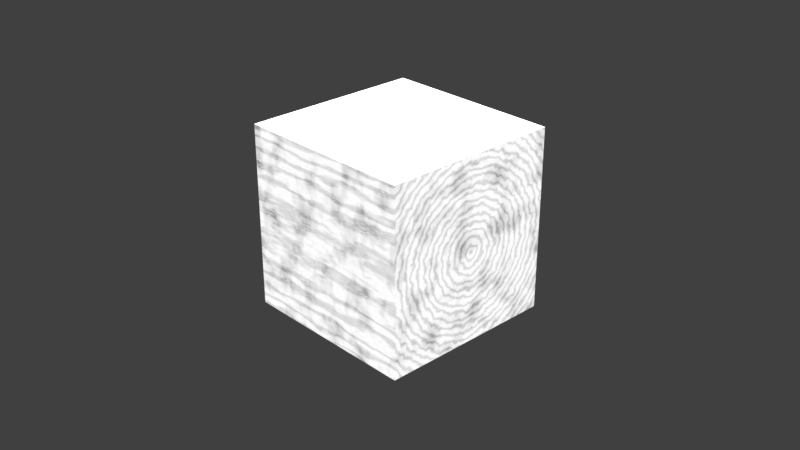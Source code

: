 # Source: Wood.blend  (saved by Blender 3.6.11; exported with 4.5.12 LTS)
import bpy
from mathutils import Matrix  # noqa: F401  (used for matrix-valued properties, if any)

bpy.ops.wm.read_factory_settings(use_empty=True)
scene = bpy.context.scene
scene.name = 'Scene'

# ---- collections
col_collection = bpy.data.collections.new('Collection'); scene.collection.children.link(col_collection)

# ---- images (referenced by path relative to the original .blend; pixels are not part of the script)
import os
ASSET_DIR = os.environ.get("B2B_ASSET_DIR", "")  # directory of the original .blend (textures are referenced by path, not embedded)
HERE = os.path.dirname(os.path.abspath(__file__))  # packed textures are extracted next to this script under _unpacked/

def load_image(name, relpath, width, height, colorspace="sRGB"):
    """Load a texture the original file referenced (path relative to the .blend, or extracted next to this script)."""
    p = next((c for c in (os.path.join(HERE, relpath), os.path.join(ASSET_DIR, relpath)) if relpath and os.path.exists(c)), "")
    if p:
        img = bpy.data.images.load(p, check_existing=True)
        img.name = name
    else:  # same state as the original file: an image datablock whose file is absent (Cycles renders it pink)
        img = bpy.data.images.new(name, width, height)
        img.source = "FILE"
        img.filepath = "//" + (relpath or name)
    img.colorspace_settings.name = colorspace
    return img
img_normal = load_image('Normal', 'Wood Normal.png', 1024, 1024, 'sRGB')
img_diffuse = load_image('Diffuse', 'Wood Diffuse.png', 1024, 1024, 'sRGB')

# ---- materials (node trees are filled in below, after node groups)
mat_material = bpy.data.materials.new('Material')
mat_material_001 = bpy.data.materials.new('Material.001')

# ---- material node trees
mat_material.use_nodes = True; mat_material.node_tree.nodes.clear()
_N = mat_material.node_tree.nodes; _L = mat_material.node_tree.links
n0 = _N.new('ShaderNodeTexWave'); n0.name = 'Wave Texture'; n0.location = (-669, 233)
n0.wave_type = 'RINGS'
n0.inputs[1].default_value = 1.0
n0.inputs[2].default_value = 5.4
n0.inputs[3].default_value = 9.6
n0.inputs[4].default_value = 2.4
n1 = _N.new('ShaderNodeMapping'); n1.name = 'Mapping'; n1.location = (-927, 241)
n1.inputs[3].default_value = (1.0, 4.0, 4.0)
n2 = _N.new('ShaderNodeTexCoord'); n2.name = 'Texture Coordinate'; n2.location = (-1227, 263)
n3 = _N.new('ShaderNodeTexNoise'); n3.name = 'Noise Texture'; n3.location = (-670, -161)
n4 = _N.new('ShaderNodeValToRGB'); n4.name = 'Color Ramp'; n4.location = (-415, 201)
while len(n4.color_ramp.elements) > 1: n4.color_ramp.elements.remove(n4.color_ramp.elements[-1])
n4.color_ramp.elements[0].position = 0.0; n4.color_ramp.elements[0].color = (0.3757, 0.3757, 0.3757, 1.0)
_e = n4.color_ramp.elements.new(0.6091); _e.color = (1.0, 1.0, 1.0, 1.0)
n5 = _N.new('ShaderNodeMapping'); n5.name = 'Mapping.001'; n5.location = (-923, -160)
n5.inputs[3].default_value = (1.0, 0.7, 0.7)
n6 = _N.new('ShaderNodeMapping'); n6.name = 'Mapping.002'; n6.location = (-909, -531)
n6.inputs[3].default_value = (0.25, 2.0, 2.0)
n7 = _N.new('ShaderNodeValToRGB'); n7.name = 'Color Ramp.001'; n7.location = (-450, -110)
while len(n7.color_ramp.elements) > 1: n7.color_ramp.elements.remove(n7.color_ramp.elements[-1])
n7.color_ramp.elements[0].position = 0.2227; n7.color_ramp.elements[0].color = (0.0, 0.0, 0.0, 1.0)
_e = n7.color_ramp.elements.new(0.5318); _e.color = (1.0, 1.0, 1.0, 1.0)
n8 = _N.new('ShaderNodeTexVoronoi'); n8.name = 'Voronoi Texture'; n8.location = (-663, -549)
n8.inputs[2].default_value = 100.0
n9 = _N.new('ShaderNodeMath'); n9.name = 'Math'; n9.location = (-97, -251)
n9.operation = 'MULTIPLY'
n9.inputs[1].default_value = 0.8
n10 = _N.new('ShaderNodeValToRGB'); n10.name = 'Color Ramp.002'; n10.location = (-397, -458)
while len(n10.color_ramp.elements) > 1: n10.color_ramp.elements.remove(n10.color_ramp.elements[-1])
n10.color_ramp.elements[0].position = 0.1591; n10.color_ramp.elements[0].color = (1.0, 1.0, 1.0, 1.0)
_e = n10.color_ramp.elements.new(0.2773); _e.color = (0.0, 0.0, 0.0, 1.0)
n11 = _N.new('ShaderNodeMix'); n11.name = 'Mix'; n11.location = (-70, 173)
n11.data_type = 'RGBA'
n11.inputs[0].default_value = 0.4917
n12 = _N.new('ShaderNodeMix'); n12.name = 'Mix.002'; n12.location = (160, -461)
n12.data_type = 'RGBA'
n12.inputs[0].default_value = 0.5917
n13 = _N.new('ShaderNodeBump'); n13.name = 'Bump'; n13.location = (388, -524)
n13.inputs[0].default_value = 0.6333
n13.inputs[1].default_value = 1.0
n13.inputs[2].default_value = 1.0
n14 = _N.new('ShaderNodeInvert'); n14.name = 'Invert Color'; n14.location = (-75, -538)
n15 = _N.new('ShaderNodeBsdfPrincipled'); n15.name = 'Principled BSDF'; n15.location = (984, 122)
n15.distribution = 'GGX'
n15.subsurface_method = 'RANDOM_WALK_SKIN'
n15.inputs[2].default_value = 1.0
n15.inputs[3].default_value = 1.45
n15.inputs[13].default_value = 0.0
n15.inputs[27].default_value = (0.0, 0.0, 0.0, 1.0)
n15.inputs[28].default_value = 1.0
n16 = _N.new('ShaderNodeOutputMaterial'); n16.name = 'Material Output'; n16.location = (1274, 122)
n17 = _N.new('ShaderNodeMix'); n17.name = 'Mix.001'; n17.location = (283, 131)
n17.data_type = 'RGBA'
n17.inputs[7].default_value = (0.8458, 0.8458, 0.8458, 1.0)
n18 = _N.new('ShaderNodeMix'); n18.name = 'Mix.003'; n18.location = (518, 116)
n18.data_type = 'RGBA'
n18.blend_type = 'MULTIPLY'
n18.inputs[0].default_value = 1.0
n18.inputs[7].default_value = (0.8458, 0.626, 0.2711, 1.0)
_L.new(n2.outputs[3], n1.inputs[0])
_L.new(n1.outputs[0], n0.inputs[0])
_L.new(n0.outputs[1], n4.inputs[0])
_L.new(n2.outputs[3], n5.inputs[0])
_L.new(n5.outputs[0], n3.inputs[0])
_L.new(n3.outputs[0], n7.inputs[0])
_L.new(n4.outputs[0], n11.inputs[2])
_L.new(n4.outputs[0], n11.inputs[6])
_L.new(n7.outputs[0], n11.inputs[7])
_L.new(n6.outputs[0], n8.inputs[0])
_L.new(n2.outputs[3], n6.inputs[0])
_L.new(n8.outputs[1], n10.inputs[0])
_L.new(n11.outputs[2], n17.inputs[6])
_L.new(n10.outputs[0], n9.inputs[0])
_L.new(n9.outputs[0], n17.inputs[0])
_L.new(n14.outputs[0], n12.inputs[7])
_L.new(n11.outputs[2], n12.inputs[6])
_L.new(n12.outputs[2], n13.inputs[3])
_L.new(n13.outputs[0], n15.inputs[5])
_L.new(n10.outputs[0], n14.inputs[1])
_L.new(n17.outputs[2], n18.inputs[6])
_L.new(n17.outputs[2], n15.inputs[0])
_L.new(n17.outputs[2], n16.inputs[0])
n16.is_active_output = True
mat_material_001.use_nodes = True; mat_material_001.node_tree.nodes.clear()
_N = mat_material_001.node_tree.nodes; _L = mat_material_001.node_tree.links
n0 = _N.new('ShaderNodeBsdfPrincipled'); n0.name = 'Principled BSDF'; n0.location = (10, 300)
n0.distribution = 'GGX'
n0.subsurface_method = 'RANDOM_WALK_SKIN'
n0.inputs[3].default_value = 1.45
n0.inputs[27].default_value = (0.0, 0.0, 0.0, 1.0)
n0.inputs[28].default_value = 1.0
n1 = _N.new('ShaderNodeOutputMaterial'); n1.name = 'Material Output'; n1.location = (300, 300)
n2 = _N.new('ShaderNodeTexImage'); n2.name = 'Image Texture.001'; n2.location = (-443, -12)
n2.image = img_normal
n3 = _N.new('ShaderNodeTexImage'); n3.name = 'Image Texture'; n3.location = (-667, 171)
n3.image = img_diffuse
_L.new(n0.outputs[0], n1.inputs[0])
n1.is_active_output = True

# ---- world
world_world = bpy.data.worlds.new('World'); scene.world = world_world
world_world.use_nodes = True; world_world.node_tree.nodes.clear()
_N = world_world.node_tree.nodes; _L = world_world.node_tree.links
n0 = _N.new('ShaderNodeOutputWorld'); n0.name = 'World Output'; n0.location = (300, 300)
n1 = _N.new('ShaderNodeBackground'); n1.name = 'Background'; n1.location = (10, 300)
n1.inputs[0].default_value = (0.05088, 0.05088, 0.05088, 1.0)
_L.new(n1.outputs[0], n0.inputs[0])
n0.is_active_output = True
world_world.color = (0.05088, 0.05088, 0.05088)
world_world.use_sun_shadow = False
world_world.sun_shadow_jitter_overblur = 0.0

# ---- cameras
cam_camera = bpy.data.cameras.new('Camera')
cam_camera.clip_end = 100.0
cam_camera.ortho_scale = 7.314

# ---- lights
light_light = bpy.data.lights.new('Light', 'SUN')
light_light.transmission_factor = 0.0
light_light.angle = 3.142
light_light.shadow_soft_size = 0.1
light_light.shadow_cascade_max_distance = 1000.0
light_area = bpy.data.lights.new('Area', 'AREA')
light_area.transmission_factor = 0.0
light_area.energy = 7.854
light_area.shadow_maximum_resolution = 0.006
light_area.use_absolute_resolution = True
light_area.size = 1.0
light_area.size_y = 1.0

# ---- meshes
me_plane = bpy.data.meshes.new('Plane')
me_plane.from_pydata([(-1.0, -1.0, -1.0), (1.0, -1.0, -1.0), (-1.0, 1.0, -1.0), (1.0, 1.0, -1.0), (-1.0, -1.0, 1.0), (1.0, -1.0, 1.0), (-1.0, 1.0, 1.0), (1.0, 1.0, 1.0)], [], [(0, 2, 3, 1), (4, 5, 7, 6), (0, 1, 5, 4), (1, 3, 7, 5), (2, 0, 4, 6), (3, 2, 6, 7)])
_uv = me_plane.uv_layers.new(name='UVMap')
_uv.uv.foreach_set('vector', [0.9999, 0.9999, 0.9999, 0.0001, 9.995e-05, 0.0001002, 0.0001001, 0.9999, 0.9999, 0.9999, 0.0001001, 0.9999, 9.995e-05, 0.0001002, 0.9999, 0.0001, 0.9999, 0.9999, 0.0001001, 0.9999, 0.0001001, 0.9999, 0.9999, 0.9999, 0.0001001, 0.9999, 9.995e-05, 0.0001002, 9.995e-05, 0.0001002, 0.0001001, 0.9999, 0.9999, 0.0001, 0.9999, 0.9999, 0.9999, 0.9999, 0.9999, 0.0001, 9.995e-05, 0.0001002, 0.9999, 0.0001, 0.9999, 0.0001, 9.995e-05, 0.0001002])
me_plane.materials.append(mat_material)
me_plane.update()
me_plane_002 = bpy.data.meshes.new('Plane.002')
me_plane_002.from_pydata([(-1.0, -1.0, 0.0), (1.0, -1.0, 0.0), (-1.0, 1.0, 0.0), (1.0, 1.0, 0.0)], [], [(0, 1, 3, 2)])
_uv = me_plane_002.uv_layers.new(name='UVMap')
_uv.uv.foreach_set('vector', [0.0, 0.0, 1.0, 0.0, 1.0, 1.0, 0.0, 1.0])
me_plane_002.materials.append(mat_material_001)
me_plane_002.update()

# ---- objects
ob_light = bpy.data.objects.new('Light', light_light)
ob_camera = bpy.data.objects.new('Camera', cam_camera)
ob_plane = bpy.data.objects.new('Plane', me_plane)
ob_area = bpy.data.objects.new('Area', light_area)
ob_plane_001 = bpy.data.objects.new('Plane.001', me_plane_002)

# ---- transforms, parenting, visibility, modifiers, constraints
ob_light.location = (4.076, 1.005, 5.904)
ob_light.lock_rotations_4d = False
ob_light.empty_display_type = 'ARROWS'
ob_light.color = (0.0, 0.0, 0.0, 0.0)
ob_light.lineart.crease_threshold = 0.0
ob_camera.location = (7.359, -6.926, 4.958)
ob_camera.rotation_euler = (1.109, 0.0, 0.8149)
ob_camera.lock_rotations_4d = False
ob_camera.empty_display_type = 'ARROWS'
ob_camera.color = (0.0, 0.0, 0.0, 0.0)
ob_camera.display_type = 'WIRE'
ob_camera.lineart.crease_threshold = 0.0
ob_plane.location = (0.0, 0.0, 0.0)
ob_area.location = (0.0, 0.0, 1.916)
ob_area.scale = (2.257, 2.257, 2.257)
ob_plane_001.location = (0.0, 0.0, 1.01)

# ---- collection membership
col_collection.objects.link(ob_light)
col_collection.objects.link(ob_camera)
col_collection.objects.link(ob_plane)
col_collection.objects.link(ob_area)
col_collection.objects.link(ob_plane_001)

# ---- scene / render settings (as saved in the file)
scene.camera = ob_camera
scene.frame_start = 1; scene.frame_end = 250; scene.frame_set(1)
scene.render.engine = 'CYCLES'
scene.render.dither_intensity = 0.0
scene.cycles.use_denoising = False
scene.cycles.sampling_pattern = 'TABULATED_SOBOL'
scene.view_settings.view_transform = 'Standard'
bpy.context.view_layer.update()
